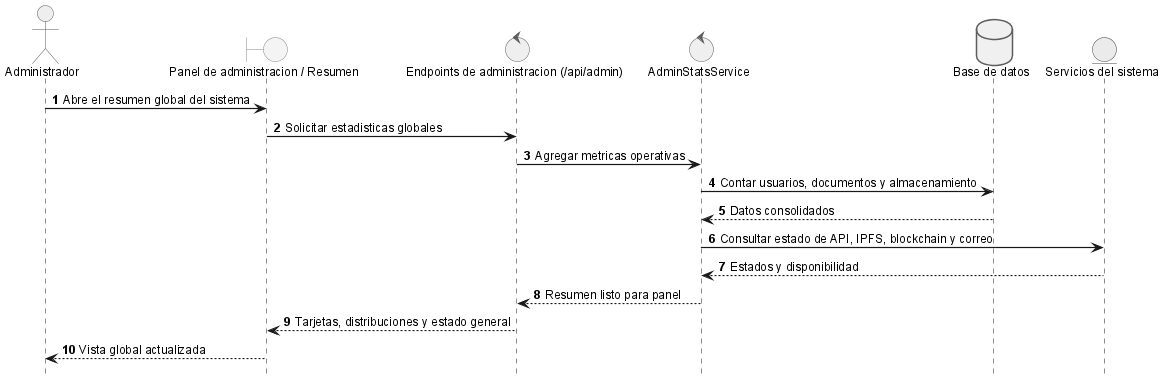

The diagram above was rendered by PlantUML. Its source (embedded in the PNG):
@startuml
!include _sequence-style.puml
actor Administrador as admin
boundary "Panel de administracion / Resumen" as ui
control "Endpoints de administracion (/api/admin)" as api
control "AdminStatsService" as srv
database "Base de datos" as db
entity "Servicios del sistema" as infra

admin -> ui: Abre el resumen global del sistema
ui -> api: Solicitar estadisticas globales
api -> srv: Agregar metricas operativas
srv -> db: Contar usuarios, documentos y almacenamiento
db --> srv: Datos consolidados
srv -> infra: Consultar estado de API, IPFS, blockchain y correo
infra --> srv: Estados y disponibilidad
srv --> api: Resumen listo para panel
api --> ui: Tarjetas, distribuciones y estado general
ui --> admin: Vista global actualizada
@enduml